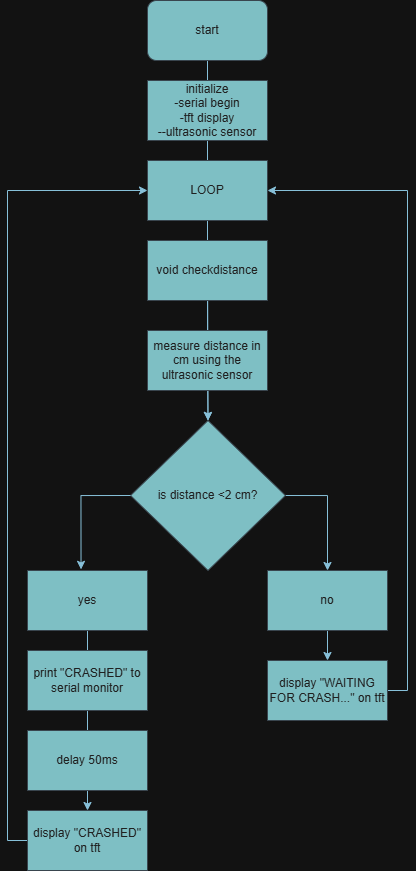

The diagram above was exported from draw.io. Its source (the exported page's mxGraphModel, read from the mxfile embedded in the PNG):
<mxGraphModel dx="983" dy="628" grid="1" gridSize="10" guides="1" tooltips="1" connect="1" arrows="1" fold="1" page="1" pageScale="1" pageWidth="850" pageHeight="1100" math="0" shadow="0">
  <root>
    <mxCell id="0" />
    <mxCell id="1" parent="0" />
    <mxCell id="FoWewuj0hr63rZT9SGlb-13" edge="1" parent="1" source="FoWewuj0hr63rZT9SGlb-5" style="edgeStyle=orthogonalEdgeStyle;rounded=0;orthogonalLoop=1;jettySize=auto;html=1;exitX=0.5;exitY=1;exitDx=0;exitDy=0;entryX=0.5;entryY=0;entryDx=0;entryDy=0;strokeColor=#0B4D6A;" target="FoWewuj0hr63rZT9SGlb-8">
      <mxGeometry relative="1" as="geometry" />
    </mxCell>
    <mxCell id="FoWewuj0hr63rZT9SGlb-15" edge="1" parent="1" source="FoWewuj0hr63rZT9SGlb-2" style="edgeStyle=orthogonalEdgeStyle;rounded=0;orthogonalLoop=1;jettySize=auto;html=1;exitX=0.5;exitY=1;exitDx=0;exitDy=0;entryX=0.5;entryY=0;entryDx=0;entryDy=0;strokeColor=#0B4D6A;" target="FoWewuj0hr63rZT9SGlb-8">
      <mxGeometry relative="1" as="geometry" />
    </mxCell>
    <mxCell id="FoWewuj0hr63rZT9SGlb-2" parent="1" style="rounded=1;whiteSpace=wrap;html=1;labelBackgroundColor=none;fillColor=#09555B;strokeColor=#BAC8D3;fontColor=#EEEEEE;" value="start" vertex="1">
      <mxGeometry height="60" width="120" x="365" y="30" as="geometry" />
    </mxCell>
    <mxCell id="FoWewuj0hr63rZT9SGlb-3" parent="1" style="rounded=0;whiteSpace=wrap;html=1;strokeColor=#BAC8D3;fontColor=#EEEEEE;fillColor=#09555B;" value="initialize&lt;div&gt;-serial begin&lt;/div&gt;&lt;div&gt;-tft display&lt;/div&gt;&lt;div&gt;--ultrasonic sensor&lt;/div&gt;" vertex="1">
      <mxGeometry height="60" width="120" x="365" y="110" as="geometry" />
    </mxCell>
    <mxCell id="FoWewuj0hr63rZT9SGlb-4" parent="1" style="rounded=0;whiteSpace=wrap;html=1;strokeColor=#BAC8D3;fontColor=#EEEEEE;fillColor=#09555B;" value="LOOP" vertex="1">
      <mxGeometry height="60" width="120" x="365" y="190" as="geometry" />
    </mxCell>
    <mxCell id="FoWewuj0hr63rZT9SGlb-6" parent="1" style="rounded=0;whiteSpace=wrap;html=1;strokeColor=#BAC8D3;fontColor=#EEEEEE;fillColor=#09555B;" value="measure distance in cm using the ultrasonic sensor" vertex="1">
      <mxGeometry height="60" width="120" x="365" y="360" as="geometry" />
    </mxCell>
    <mxCell id="FoWewuj0hr63rZT9SGlb-11" edge="1" parent="1" source="FoWewuj0hr63rZT9SGlb-8" style="edgeStyle=orthogonalEdgeStyle;rounded=0;orthogonalLoop=1;jettySize=auto;html=1;exitX=1;exitY=0.5;exitDx=0;exitDy=0;entryX=0.5;entryY=0;entryDx=0;entryDy=0;strokeColor=#0B4D6A;" target="FoWewuj0hr63rZT9SGlb-10">
      <mxGeometry relative="1" as="geometry" />
    </mxCell>
    <mxCell id="FoWewuj0hr63rZT9SGlb-8" parent="1" style="rhombus;whiteSpace=wrap;html=1;strokeColor=#BAC8D3;fontColor=#EEEEEE;fillColor=#09555B;" value="is distance &amp;lt;2 cm?" vertex="1">
      <mxGeometry height="150" width="155" x="348" y="450" as="geometry" />
    </mxCell>
    <mxCell id="FoWewuj0hr63rZT9SGlb-21" edge="1" parent="1" source="FoWewuj0hr63rZT9SGlb-9" style="edgeStyle=orthogonalEdgeStyle;rounded=0;orthogonalLoop=1;jettySize=auto;html=1;exitX=0.5;exitY=1;exitDx=0;exitDy=0;entryX=0.5;entryY=0;entryDx=0;entryDy=0;strokeColor=#0B4D6A;" target="FoWewuj0hr63rZT9SGlb-17">
      <mxGeometry relative="1" as="geometry" />
    </mxCell>
    <mxCell id="FoWewuj0hr63rZT9SGlb-9" parent="1" style="rounded=0;whiteSpace=wrap;html=1;strokeColor=#BAC8D3;fontColor=#EEEEEE;fillColor=#09555B;" value="yes" vertex="1">
      <mxGeometry height="60" width="120" x="245" y="600" as="geometry" />
    </mxCell>
    <mxCell id="FoWewuj0hr63rZT9SGlb-23" edge="1" parent="1" source="FoWewuj0hr63rZT9SGlb-10" style="edgeStyle=orthogonalEdgeStyle;rounded=0;orthogonalLoop=1;jettySize=auto;html=1;exitX=0.5;exitY=1;exitDx=0;exitDy=0;entryX=0.5;entryY=0;entryDx=0;entryDy=0;strokeColor=#0B4D6A;" target="FoWewuj0hr63rZT9SGlb-22">
      <mxGeometry relative="1" as="geometry" />
    </mxCell>
    <mxCell id="FoWewuj0hr63rZT9SGlb-10" parent="1" style="rounded=0;whiteSpace=wrap;html=1;strokeColor=#BAC8D3;fontColor=#EEEEEE;fillColor=#09555B;" value="no" vertex="1">
      <mxGeometry height="60" width="120" x="485" y="600" as="geometry" />
    </mxCell>
    <mxCell id="FoWewuj0hr63rZT9SGlb-12" edge="1" parent="1" source="FoWewuj0hr63rZT9SGlb-8" style="edgeStyle=orthogonalEdgeStyle;rounded=0;orthogonalLoop=1;jettySize=auto;html=1;exitX=0;exitY=0.5;exitDx=0;exitDy=0;entryX=0.446;entryY=-0.019;entryDx=0;entryDy=0;entryPerimeter=0;strokeColor=#0B4D6A;" target="FoWewuj0hr63rZT9SGlb-9">
      <mxGeometry relative="1" as="geometry" />
    </mxCell>
    <mxCell id="FoWewuj0hr63rZT9SGlb-5" parent="1" style="rounded=0;whiteSpace=wrap;html=1;strokeColor=#BAC8D3;fontColor=#EEEEEE;fillColor=#09555B;" value="void checkdistance" vertex="1">
      <mxGeometry height="60" width="120" x="365" y="270" as="geometry" />
    </mxCell>
    <mxCell id="FoWewuj0hr63rZT9SGlb-16" parent="1" style="rounded=0;whiteSpace=wrap;html=1;strokeColor=#BAC8D3;fontColor=#EEEEEE;fillColor=#09555B;" value="print &quot;CRASHED&quot; to serial monitor" vertex="1">
      <mxGeometry height="60" width="120" x="245" y="680" as="geometry" />
    </mxCell>
    <mxCell id="FoWewuj0hr63rZT9SGlb-26" edge="1" parent="1" source="FoWewuj0hr63rZT9SGlb-17" style="edgeStyle=orthogonalEdgeStyle;rounded=0;orthogonalLoop=1;jettySize=auto;html=1;exitX=0;exitY=0.5;exitDx=0;exitDy=0;entryX=0;entryY=0.5;entryDx=0;entryDy=0;strokeColor=#0B4D6A;" target="FoWewuj0hr63rZT9SGlb-4">
      <mxGeometry relative="1" as="geometry" />
    </mxCell>
    <mxCell id="FoWewuj0hr63rZT9SGlb-17" parent="1" style="rounded=0;whiteSpace=wrap;html=1;strokeColor=#BAC8D3;fontColor=#EEEEEE;fillColor=#09555B;" value="display &quot;CRASHED&quot; on tft" vertex="1">
      <mxGeometry height="60" width="120" x="245" y="840" as="geometry" />
    </mxCell>
    <mxCell id="FoWewuj0hr63rZT9SGlb-18" parent="1" style="rounded=0;whiteSpace=wrap;html=1;strokeColor=#BAC8D3;fontColor=#EEEEEE;fillColor=#09555B;" value="delay 50ms" vertex="1">
      <mxGeometry height="60" width="120" x="245" y="760" as="geometry" />
    </mxCell>
    <mxCell id="FoWewuj0hr63rZT9SGlb-28" edge="1" parent="1" source="FoWewuj0hr63rZT9SGlb-22" style="edgeStyle=orthogonalEdgeStyle;rounded=0;orthogonalLoop=1;jettySize=auto;html=1;exitX=1;exitY=0.5;exitDx=0;exitDy=0;entryX=1;entryY=0.5;entryDx=0;entryDy=0;strokeColor=#0B4D6A;" target="FoWewuj0hr63rZT9SGlb-4">
      <mxGeometry relative="1" as="geometry" />
    </mxCell>
    <mxCell id="FoWewuj0hr63rZT9SGlb-22" parent="1" style="rounded=0;whiteSpace=wrap;html=1;strokeColor=#BAC8D3;fontColor=#EEEEEE;fillColor=#09555B;" value="display &quot;WAITING FOR CRASH...&quot; on tft" vertex="1">
      <mxGeometry height="60" width="120" x="485" y="690" as="geometry" />
    </mxCell>
  </root>
</mxGraphModel>